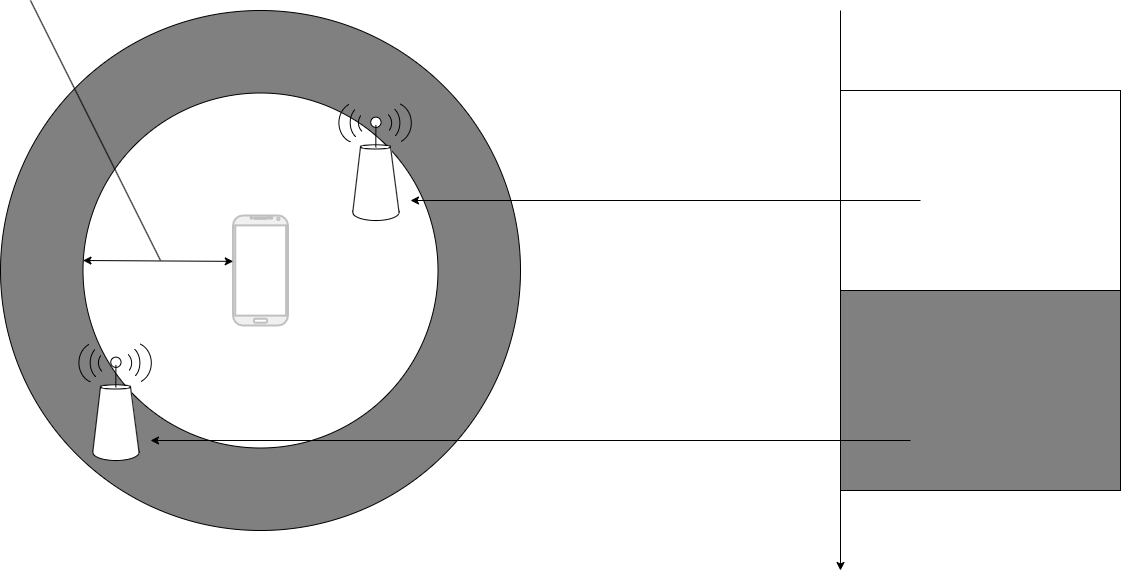

The diagram above was exported from draw.io. Its source (the exported page's mxGraphModel, read from the mxfile embedded in the PNG):
<mxGraphModel dx="511" dy="549" grid="1" gridSize="10" guides="1" tooltips="1" connect="1" arrows="1" fold="1" page="1" pageScale="1" pageWidth="3300" pageHeight="4681" math="0" shadow="0">
  <root>
    <mxCell id="0" />
    <mxCell id="1" parent="0" />
    <mxCell id="1UjIAyf97ObiB6sd6sSN-27" value="" style="group" vertex="1" connectable="0" parent="1">
      <mxGeometry x="520" y="320" width="520" height="520" as="geometry" />
    </mxCell>
    <mxCell id="1UjIAyf97ObiB6sd6sSN-1" value="" style="ellipse;whiteSpace=wrap;html=1;aspect=fixed;fillColor=#808080;" vertex="1" parent="1UjIAyf97ObiB6sd6sSN-27">
      <mxGeometry width="520" height="520" as="geometry" />
    </mxCell>
    <mxCell id="1UjIAyf97ObiB6sd6sSN-2" value="" style="ellipse;whiteSpace=wrap;html=1;aspect=fixed;fillColor=default;" vertex="1" parent="1UjIAyf97ObiB6sd6sSN-27">
      <mxGeometry x="82.5" y="82.5" width="355" height="355" as="geometry" />
    </mxCell>
    <mxCell id="1UjIAyf97ObiB6sd6sSN-52" value="" style="verticalLabelPosition=bottom;verticalAlign=top;html=1;shadow=0;dashed=0;strokeWidth=2;shape=mxgraph.android.phone2;strokeColor=#c0c0c0;fillColor=#F0F0F0;" vertex="1" parent="1UjIAyf97ObiB6sd6sSN-27">
      <mxGeometry x="232.5" y="205" width="55" height="110" as="geometry" />
    </mxCell>
    <mxCell id="1UjIAyf97ObiB6sd6sSN-102" value="" style="group" vertex="1" connectable="0" parent="1UjIAyf97ObiB6sd6sSN-27">
      <mxGeometry x="80" y="330" width="72.03895565660412" height="120" as="geometry" />
    </mxCell>
    <mxCell id="1UjIAyf97ObiB6sd6sSN-83" value="" style="ellipse;whiteSpace=wrap;html=1;" vertex="1" parent="1UjIAyf97ObiB6sd6sSN-102">
      <mxGeometry x="12.248263888889028" y="103.73720222280826" width="46.2962962962962" height="16.262797777191764" as="geometry" />
    </mxCell>
    <mxCell id="1UjIAyf97ObiB6sd6sSN-84" value="" style="shape=trapezoid;perimeter=trapezoidPerimeter;whiteSpace=wrap;html=1;fixedSize=1;size=7.751736111110972;strokeColor=none;" vertex="1" parent="1UjIAyf97ObiB6sd6sSN-102">
      <mxGeometry x="12.248263888889028" y="46.817410002637075" width="46.2962962962962" height="65.05119110876706" as="geometry" />
    </mxCell>
    <mxCell id="1UjIAyf97ObiB6sd6sSN-85" value="" style="ellipse;whiteSpace=wrap;html=1;" vertex="1" parent="1UjIAyf97ObiB6sd6sSN-102">
      <mxGeometry x="20" y="44.379999999999995" width="30" height="4.07" as="geometry" />
    </mxCell>
    <mxCell id="1UjIAyf97ObiB6sd6sSN-86" value="" style="endArrow=none;html=1;rounded=0;entryX=0;entryY=0.5;entryDx=0;entryDy=0;exitX=0;exitY=1;exitDx=0;exitDy=0;" edge="1" parent="1UjIAyf97ObiB6sd6sSN-102" source="1UjIAyf97ObiB6sd6sSN-84" target="1UjIAyf97ObiB6sd6sSN-85">
      <mxGeometry width="50" height="50" relative="1" as="geometry">
        <mxPoint x="-14.757908950617207" y="59.01450833553088" as="sourcePoint" />
        <mxPoint x="4.532214506172977" y="38.68601111404121" as="targetPoint" />
      </mxGeometry>
    </mxCell>
    <mxCell id="1UjIAyf97ObiB6sd6sSN-87" value="" style="endArrow=none;html=1;rounded=0;entryX=1;entryY=0.5;entryDx=0;entryDy=0;exitX=1;exitY=0.5;exitDx=0;exitDy=0;" edge="1" parent="1UjIAyf97ObiB6sd6sSN-102" source="1UjIAyf97ObiB6sd6sSN-83" target="1UjIAyf97ObiB6sd6sSN-85">
      <mxGeometry width="50" height="50" relative="1" as="geometry">
        <mxPoint x="16.106288580246996" y="95.6058033342124" as="sourcePoint" />
        <mxPoint x="27.68036265432113" y="50.47653950250515" as="targetPoint" />
      </mxGeometry>
    </mxCell>
    <mxCell id="1UjIAyf97ObiB6sd6sSN-88" value="" style="ellipse;whiteSpace=wrap;html=1;aspect=fixed;" vertex="1" parent="1UjIAyf97ObiB6sd6sSN-102">
      <mxGeometry x="30.263310185185333" y="16.640569017224493" width="10.266203703703681" height="10.266203703703681" as="geometry" />
    </mxCell>
    <mxCell id="1UjIAyf97ObiB6sd6sSN-89" value="" style="endArrow=none;html=1;rounded=0;exitX=0.5;exitY=0.6;exitDx=0;exitDy=0;exitPerimeter=0;" edge="1" parent="1UjIAyf97ObiB6sd6sSN-102">
      <mxGeometry width="50" height="50" relative="1" as="geometry">
        <mxPoint x="35.319251543209816" y="46.817410002637075" as="sourcePoint" />
        <mxPoint x="35.39641203703707" y="24.456063058998325" as="targetPoint" />
      </mxGeometry>
    </mxCell>
    <mxCell id="1UjIAyf97ObiB6sd6sSN-90" value="" style="group" vertex="1" connectable="0" parent="1UjIAyf97ObiB6sd6sSN-102">
      <mxGeometry width="38.958333333333215" height="44.58717057246743" as="geometry" />
    </mxCell>
    <mxCell id="1UjIAyf97ObiB6sd6sSN-91" value="" style="verticalLabelPosition=bottom;verticalAlign=top;html=1;shape=mxgraph.basic.arc;startAngle=0.8674269139058159;endAngle=0.10890889862491068;rotation=-90;" vertex="1" parent="1UjIAyf97ObiB6sd6sSN-90">
      <mxGeometry x="17.38136574074075" y="11.283738952732277" width="23.1481481481481" height="22.019692667002843" as="geometry" />
    </mxCell>
    <mxCell id="1UjIAyf97ObiB6sd6sSN-92" value="" style="verticalLabelPosition=bottom;verticalAlign=top;html=1;shape=mxgraph.basic.arc;startAngle=0.8542633587329961;endAngle=0.13618962129579204;rotation=-90;" vertex="1" parent="1UjIAyf97ObiB6sd6sSN-90">
      <mxGeometry x="5.807291666666702" y="8.80596618806231" width="34.72222222222215" height="26.968868600546728" as="geometry" />
    </mxCell>
    <mxCell id="1UjIAyf97ObiB6sd6sSN-93" value="" style="verticalLabelPosition=bottom;verticalAlign=top;html=1;shape=mxgraph.basic.arc;startAngle=0.8048130263879473;endAngle=0.18374868358867524;rotation=-90;" vertex="1" parent="1UjIAyf97ObiB6sd6sSN-90">
      <mxGeometry x="-4.464699074074018" y="4.914143156665501" width="40.509259259259174" height="34.758884259136394" as="geometry" />
    </mxCell>
    <mxCell id="1UjIAyf97ObiB6sd6sSN-94" value="" style="group;rotation=-90;" vertex="1" connectable="0" parent="1UjIAyf97ObiB6sd6sSN-102">
      <mxGeometry x="30.266203703703695" width="38.958333333333215" height="44.58717057246743" as="geometry" />
    </mxCell>
    <mxCell id="1UjIAyf97ObiB6sd6sSN-95" value="" style="verticalLabelPosition=bottom;verticalAlign=top;html=1;shape=mxgraph.basic.arc;startAngle=0.8674269139058159;endAngle=0.10890889862491068;rotation=-270;" vertex="1" parent="1UjIAyf97ObiB6sd6sSN-94">
      <mxGeometry x="-1.7361111111111074" y="11.465272432920194" width="23.1481481481481" height="22.019692667002843" as="geometry" />
    </mxCell>
    <mxCell id="1UjIAyf97ObiB6sd6sSN-96" value="" style="verticalLabelPosition=bottom;verticalAlign=top;html=1;shape=mxgraph.basic.arc;startAngle=0.8542633587329961;endAngle=0.13618962129579204;rotation=-270;" vertex="1" parent="1UjIAyf97ObiB6sd6sSN-94">
      <mxGeometry x="-1.7361111111111074" y="8.917434114493485" width="34.72222222222215" height="26.968868600546728" as="geometry" />
    </mxCell>
    <mxCell id="1UjIAyf97ObiB6sd6sSN-97" value="" style="verticalLabelPosition=bottom;verticalAlign=top;html=1;shape=mxgraph.basic.arc;startAngle=0.8048130263879473;endAngle=0.18374868358867524;rotation=-270;" vertex="1" parent="1UjIAyf97ObiB6sd6sSN-94">
      <mxGeometry x="2.8935185185185124" y="5.095676636853421" width="40.509259259259174" height="34.758884259136394" as="geometry" />
    </mxCell>
    <mxCell id="1UjIAyf97ObiB6sd6sSN-103" value="" style="group" vertex="1" connectable="0" parent="1UjIAyf97ObiB6sd6sSN-27">
      <mxGeometry x="340" y="90" width="72.03895565660412" height="120" as="geometry" />
    </mxCell>
    <mxCell id="1UjIAyf97ObiB6sd6sSN-104" value="" style="ellipse;whiteSpace=wrap;html=1;" vertex="1" parent="1UjIAyf97ObiB6sd6sSN-103">
      <mxGeometry x="12.248263888889028" y="103.73720222280826" width="46.2962962962962" height="16.262797777191764" as="geometry" />
    </mxCell>
    <mxCell id="1UjIAyf97ObiB6sd6sSN-105" value="" style="shape=trapezoid;perimeter=trapezoidPerimeter;whiteSpace=wrap;html=1;fixedSize=1;size=7.751736111110972;strokeColor=none;" vertex="1" parent="1UjIAyf97ObiB6sd6sSN-103">
      <mxGeometry x="12.248263888889028" y="46.817410002637075" width="46.2962962962962" height="65.05119110876706" as="geometry" />
    </mxCell>
    <mxCell id="1UjIAyf97ObiB6sd6sSN-106" value="" style="ellipse;whiteSpace=wrap;html=1;" vertex="1" parent="1UjIAyf97ObiB6sd6sSN-103">
      <mxGeometry x="20" y="44.379999999999995" width="30" height="4.07" as="geometry" />
    </mxCell>
    <mxCell id="1UjIAyf97ObiB6sd6sSN-107" value="" style="endArrow=none;html=1;rounded=0;entryX=0;entryY=0.5;entryDx=0;entryDy=0;exitX=0;exitY=1;exitDx=0;exitDy=0;" edge="1" parent="1UjIAyf97ObiB6sd6sSN-103" source="1UjIAyf97ObiB6sd6sSN-105" target="1UjIAyf97ObiB6sd6sSN-106">
      <mxGeometry width="50" height="50" relative="1" as="geometry">
        <mxPoint x="-14.757908950617207" y="59.01450833553088" as="sourcePoint" />
        <mxPoint x="4.532214506172977" y="38.68601111404121" as="targetPoint" />
      </mxGeometry>
    </mxCell>
    <mxCell id="1UjIAyf97ObiB6sd6sSN-108" value="" style="endArrow=none;html=1;rounded=0;entryX=1;entryY=0.5;entryDx=0;entryDy=0;exitX=1;exitY=0.5;exitDx=0;exitDy=0;" edge="1" parent="1UjIAyf97ObiB6sd6sSN-103" source="1UjIAyf97ObiB6sd6sSN-104" target="1UjIAyf97ObiB6sd6sSN-106">
      <mxGeometry width="50" height="50" relative="1" as="geometry">
        <mxPoint x="16.106288580246996" y="95.6058033342124" as="sourcePoint" />
        <mxPoint x="27.68036265432113" y="50.47653950250515" as="targetPoint" />
      </mxGeometry>
    </mxCell>
    <mxCell id="1UjIAyf97ObiB6sd6sSN-109" value="" style="ellipse;whiteSpace=wrap;html=1;aspect=fixed;" vertex="1" parent="1UjIAyf97ObiB6sd6sSN-103">
      <mxGeometry x="30.263310185185333" y="16.640569017224493" width="10.266203703703681" height="10.266203703703681" as="geometry" />
    </mxCell>
    <mxCell id="1UjIAyf97ObiB6sd6sSN-110" value="" style="endArrow=none;html=1;rounded=0;exitX=0.5;exitY=0.6;exitDx=0;exitDy=0;exitPerimeter=0;" edge="1" parent="1UjIAyf97ObiB6sd6sSN-103">
      <mxGeometry width="50" height="50" relative="1" as="geometry">
        <mxPoint x="35.319251543209816" y="46.817410002637075" as="sourcePoint" />
        <mxPoint x="35.39641203703707" y="24.456063058998325" as="targetPoint" />
      </mxGeometry>
    </mxCell>
    <mxCell id="1UjIAyf97ObiB6sd6sSN-111" value="" style="group" vertex="1" connectable="0" parent="1UjIAyf97ObiB6sd6sSN-103">
      <mxGeometry width="38.958333333333215" height="44.58717057246743" as="geometry" />
    </mxCell>
    <mxCell id="1UjIAyf97ObiB6sd6sSN-112" value="" style="verticalLabelPosition=bottom;verticalAlign=top;html=1;shape=mxgraph.basic.arc;startAngle=0.8674269139058159;endAngle=0.10890889862491068;rotation=-90;" vertex="1" parent="1UjIAyf97ObiB6sd6sSN-111">
      <mxGeometry x="17.38136574074075" y="11.283738952732277" width="23.1481481481481" height="22.019692667002843" as="geometry" />
    </mxCell>
    <mxCell id="1UjIAyf97ObiB6sd6sSN-113" value="" style="verticalLabelPosition=bottom;verticalAlign=top;html=1;shape=mxgraph.basic.arc;startAngle=0.8542633587329961;endAngle=0.13618962129579204;rotation=-90;" vertex="1" parent="1UjIAyf97ObiB6sd6sSN-111">
      <mxGeometry x="5.807291666666702" y="8.80596618806231" width="34.72222222222215" height="26.968868600546728" as="geometry" />
    </mxCell>
    <mxCell id="1UjIAyf97ObiB6sd6sSN-114" value="" style="verticalLabelPosition=bottom;verticalAlign=top;html=1;shape=mxgraph.basic.arc;startAngle=0.8048130263879473;endAngle=0.18374868358867524;rotation=-90;" vertex="1" parent="1UjIAyf97ObiB6sd6sSN-111">
      <mxGeometry x="-4.464699074074018" y="4.914143156665501" width="40.509259259259174" height="34.758884259136394" as="geometry" />
    </mxCell>
    <mxCell id="1UjIAyf97ObiB6sd6sSN-115" value="" style="group;rotation=-90;" vertex="1" connectable="0" parent="1UjIAyf97ObiB6sd6sSN-103">
      <mxGeometry x="30.266203703703695" width="38.958333333333215" height="44.58717057246743" as="geometry" />
    </mxCell>
    <mxCell id="1UjIAyf97ObiB6sd6sSN-116" value="" style="verticalLabelPosition=bottom;verticalAlign=top;html=1;shape=mxgraph.basic.arc;startAngle=0.8674269139058159;endAngle=0.10890889862491068;rotation=-270;" vertex="1" parent="1UjIAyf97ObiB6sd6sSN-115">
      <mxGeometry x="-1.7361111111111074" y="11.465272432920194" width="23.1481481481481" height="22.019692667002843" as="geometry" />
    </mxCell>
    <mxCell id="1UjIAyf97ObiB6sd6sSN-117" value="" style="verticalLabelPosition=bottom;verticalAlign=top;html=1;shape=mxgraph.basic.arc;startAngle=0.8542633587329961;endAngle=0.13618962129579204;rotation=-270;" vertex="1" parent="1UjIAyf97ObiB6sd6sSN-115">
      <mxGeometry x="-1.7361111111111074" y="8.917434114493485" width="34.72222222222215" height="26.968868600546728" as="geometry" />
    </mxCell>
    <mxCell id="1UjIAyf97ObiB6sd6sSN-118" value="" style="verticalLabelPosition=bottom;verticalAlign=top;html=1;shape=mxgraph.basic.arc;startAngle=0.8048130263879473;endAngle=0.18374868358867524;rotation=-270;" vertex="1" parent="1UjIAyf97ObiB6sd6sSN-115">
      <mxGeometry x="2.8935185185185124" y="5.095676636853421" width="40.509259259259174" height="34.758884259136394" as="geometry" />
    </mxCell>
    <mxCell id="1UjIAyf97ObiB6sd6sSN-123" value="" style="endArrow=classic;startArrow=classic;html=1;rounded=0;entryX=0.004;entryY=0.417;entryDx=0;entryDy=0;entryPerimeter=0;" edge="1" parent="1UjIAyf97ObiB6sd6sSN-27" target="1UjIAyf97ObiB6sd6sSN-52">
      <mxGeometry width="50" height="50" relative="1" as="geometry">
        <mxPoint x="82.5" y="250" as="sourcePoint" />
        <mxPoint x="202.5" y="250" as="targetPoint" />
      </mxGeometry>
    </mxCell>
    <mxCell id="1UjIAyf97ObiB6sd6sSN-119" value="" style="verticalLabelPosition=bottom;verticalAlign=top;html=1;shape=mxgraph.basic.rect;fillColor2=none;strokeWidth=1;size=20;indent=5;" vertex="1" parent="1">
      <mxGeometry x="1360" y="400" width="280" height="400" as="geometry" />
    </mxCell>
    <mxCell id="1UjIAyf97ObiB6sd6sSN-120" value="" style="verticalLabelPosition=bottom;verticalAlign=top;html=1;shape=mxgraph.basic.rect;fillColor2=none;strokeWidth=1;size=20;indent=5;fillColor=#808080;" vertex="1" parent="1">
      <mxGeometry x="1360" y="600" width="280" height="200" as="geometry" />
    </mxCell>
    <mxCell id="1UjIAyf97ObiB6sd6sSN-121" value="" style="endArrow=classic;html=1;rounded=0;" edge="1" parent="1">
      <mxGeometry width="50" height="50" relative="1" as="geometry">
        <mxPoint x="1430" y="750" as="sourcePoint" />
        <mxPoint x="670" y="750" as="targetPoint" />
      </mxGeometry>
    </mxCell>
    <mxCell id="1UjIAyf97ObiB6sd6sSN-122" value="" style="endArrow=classic;html=1;rounded=0;" edge="1" parent="1">
      <mxGeometry width="50" height="50" relative="1" as="geometry">
        <mxPoint x="1440" y="510" as="sourcePoint" />
        <mxPoint x="930" y="510" as="targetPoint" />
      </mxGeometry>
    </mxCell>
    <mxCell id="1UjIAyf97ObiB6sd6sSN-124" value="" style="endArrow=classic;html=1;rounded=0;" edge="1" parent="1">
      <mxGeometry width="50" height="50" relative="1" as="geometry">
        <mxPoint x="1360" y="320" as="sourcePoint" />
        <mxPoint x="1360" y="880" as="targetPoint" />
      </mxGeometry>
    </mxCell>
    <mxCell id="1UjIAyf97ObiB6sd6sSN-125" value="" style="endArrow=none;html=1;rounded=0;" edge="1" parent="1">
      <mxGeometry width="50" height="50" relative="1" as="geometry">
        <mxPoint x="680" y="570" as="sourcePoint" />
        <mxPoint x="550" y="310" as="targetPoint" />
      </mxGeometry>
    </mxCell>
  </root>
</mxGraphModel>